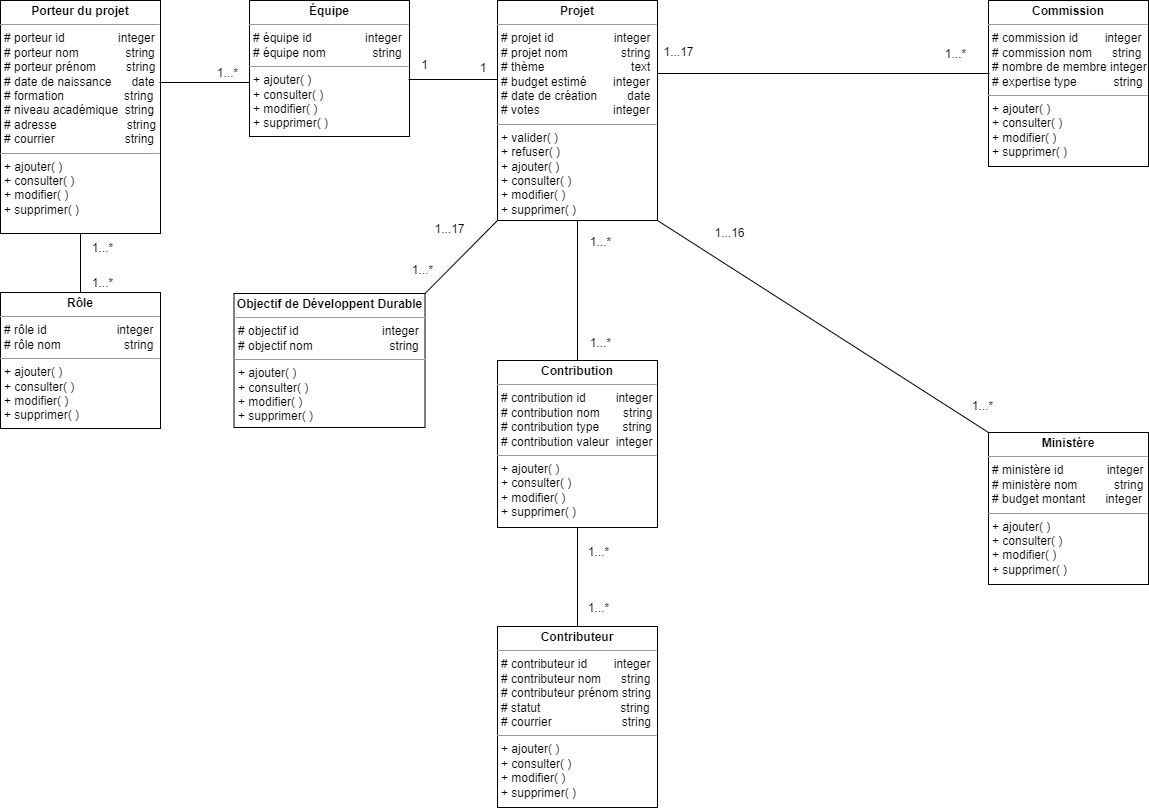

The diagram above was exported from draw.io. Its source (the exported page's mxGraphModel, read from the mxfile embedded in the PNG):
<mxGraphModel dx="1723" dy="783" grid="0" gridSize="10" guides="1" tooltips="1" connect="1" arrows="1" fold="1" page="1" pageScale="1" pageWidth="1169" pageHeight="827" math="0" shadow="0">
  <root>
    <mxCell id="0" />
    <mxCell id="1" parent="0" />
    <mxCell id="RLO59FopTD-Rn-6BzOOU-1" value="&lt;p style=&quot;margin:0px;margin-top:4px;text-align:center;&quot;&gt;&lt;b&gt;Projet&lt;/b&gt;&lt;/p&gt;&lt;hr size=&quot;1&quot;&gt;&lt;p style=&quot;margin:0px;margin-left:4px;&quot;&gt;# projet id&amp;nbsp; &amp;nbsp; &amp;nbsp; &amp;nbsp; &amp;nbsp; &amp;nbsp; &amp;nbsp; &amp;nbsp; &amp;nbsp; integer&lt;/p&gt;&lt;p style=&quot;margin:0px;margin-left:4px;&quot;&gt;# projet nom&amp;nbsp; &amp;nbsp; &amp;nbsp; &amp;nbsp; &amp;nbsp; &amp;nbsp; &amp;nbsp; &amp;nbsp; string&lt;/p&gt;&lt;p style=&quot;margin:0px;margin-left:4px;&quot;&gt;# thème&amp;nbsp; &amp;nbsp; &amp;nbsp; &amp;nbsp; &amp;nbsp; &amp;nbsp; &amp;nbsp; &amp;nbsp; &amp;nbsp; &amp;nbsp; &amp;nbsp; &amp;nbsp; &amp;nbsp; text&lt;/p&gt;&lt;p style=&quot;margin:0px;margin-left:4px;&quot;&gt;# budget estimé&amp;nbsp; &amp;nbsp; &amp;nbsp; &amp;nbsp; integer&lt;/p&gt;&lt;p style=&quot;margin:0px;margin-left:4px;&quot;&gt;# date de création&amp;nbsp; &amp;nbsp; &amp;nbsp; &amp;nbsp; &amp;nbsp;date&lt;/p&gt;&lt;p style=&quot;margin:0px;margin-left:4px;&quot;&gt;# votes&amp;nbsp; &amp;nbsp; &amp;nbsp; &amp;nbsp; &amp;nbsp; &amp;nbsp; &amp;nbsp; &amp;nbsp; &amp;nbsp; &amp;nbsp; &amp;nbsp; integer&lt;/p&gt;&lt;hr size=&quot;1&quot;&gt;&lt;p style=&quot;margin:0px;margin-left:4px;&quot;&gt;&lt;span style=&quot;background-color: initial;&quot;&gt;+ valider( )&lt;/span&gt;&lt;br&gt;&lt;/p&gt;&lt;p style=&quot;margin:0px;margin-left:4px;&quot;&gt;+ refuser( )&lt;/p&gt;&lt;p style=&quot;margin:0px;margin-left:4px;&quot;&gt;+ ajouter( )&lt;/p&gt;&lt;p style=&quot;margin:0px;margin-left:4px;&quot;&gt;+ consulter( )&lt;/p&gt;&lt;p style=&quot;margin:0px;margin-left:4px;&quot;&gt;+ modifier( )&lt;/p&gt;&lt;p style=&quot;margin:0px;margin-left:4px;&quot;&gt;+ supprimer( )&lt;/p&gt;" style="verticalAlign=top;align=left;overflow=fill;fontSize=12;fontFamily=Helvetica;html=1;whiteSpace=wrap;" vertex="1" parent="1">
      <mxGeometry x="505" y="9" width="160" height="220" as="geometry" />
    </mxCell>
    <mxCell id="zKfDfQRtnZ-zxyB5ccnu-1" value="&lt;p style=&quot;margin:0px;margin-top:4px;text-align:center;&quot;&gt;&lt;b&gt;Porteur du projet&lt;/b&gt;&lt;br&gt;&lt;/p&gt;&lt;hr size=&quot;1&quot;&gt;&lt;p style=&quot;margin:0px;margin-left:4px;&quot;&gt;# porteur id&amp;nbsp; &amp;nbsp; &amp;nbsp; &amp;nbsp; &amp;nbsp; &amp;nbsp; &amp;nbsp; &amp;nbsp; integer&lt;/p&gt;&lt;p style=&quot;margin:0px;margin-left:4px;&quot;&gt;# porteur nom&amp;nbsp; &amp;nbsp; &amp;nbsp; &amp;nbsp; &amp;nbsp; &amp;nbsp; &amp;nbsp; string&lt;/p&gt;&lt;p style=&quot;margin:0px;margin-left:4px;&quot;&gt;# porteur prénom&amp;nbsp; &amp;nbsp; &amp;nbsp; &amp;nbsp; &amp;nbsp;string&lt;/p&gt;&lt;p style=&quot;margin:0px;margin-left:4px;&quot;&gt;# date de naissance&amp;nbsp; &amp;nbsp; &amp;nbsp; date&lt;/p&gt;&lt;p style=&quot;margin:0px;margin-left:4px;&quot;&gt;# formation&amp;nbsp; &amp;nbsp; &amp;nbsp; &amp;nbsp; &amp;nbsp; &amp;nbsp; &amp;nbsp; &amp;nbsp; &amp;nbsp; string&lt;/p&gt;&lt;p style=&quot;margin:0px;margin-left:4px;&quot;&gt;# niveau académique&amp;nbsp; string&lt;/p&gt;&lt;p style=&quot;margin:0px;margin-left:4px;&quot;&gt;# adresse&amp;nbsp; &amp;nbsp; &amp;nbsp; &amp;nbsp; &amp;nbsp; &amp;nbsp; &amp;nbsp; &amp;nbsp; &amp;nbsp; &amp;nbsp; &amp;nbsp;string&lt;/p&gt;&lt;p style=&quot;margin:0px;margin-left:4px;&quot;&gt;# courrier&amp;nbsp; &amp;nbsp; &amp;nbsp; &amp;nbsp; &amp;nbsp; &amp;nbsp; &amp;nbsp; &amp;nbsp; &amp;nbsp; &amp;nbsp; &amp;nbsp;string&lt;/p&gt;&lt;hr size=&quot;1&quot;&gt;&lt;p style=&quot;border-color: var(--border-color); margin: 0px 0px 0px 4px;&quot;&gt;+ ajouter( )&lt;/p&gt;&lt;p style=&quot;border-color: var(--border-color); margin: 0px 0px 0px 4px;&quot;&gt;+ consulter( )&lt;/p&gt;&lt;p style=&quot;border-color: var(--border-color); margin: 0px 0px 0px 4px;&quot;&gt;&lt;span style=&quot;background-color: initial;&quot;&gt;+ modifier( )&lt;/span&gt;&lt;/p&gt;&lt;p style=&quot;border-color: var(--border-color); margin: 0px 0px 0px 4px;&quot;&gt;+ supprimer( )&lt;/p&gt;" style="verticalAlign=top;align=left;overflow=fill;fontSize=12;fontFamily=Helvetica;html=1;whiteSpace=wrap;" vertex="1" parent="1">
      <mxGeometry x="8" y="9" width="160" height="233" as="geometry" />
    </mxCell>
    <mxCell id="SKiqZy35yz1YVkXHOVx5-1" value="&lt;p style=&quot;margin:0px;margin-top:4px;text-align:center;&quot;&gt;&lt;b&gt;Rôle&lt;/b&gt;&lt;br&gt;&lt;/p&gt;&lt;hr size=&quot;1&quot;&gt;&lt;p style=&quot;margin:0px;margin-left:4px;&quot;&gt;# rôle id&amp;nbsp; &amp;nbsp; &amp;nbsp; &amp;nbsp; &amp;nbsp; &amp;nbsp; &amp;nbsp; &amp;nbsp; &amp;nbsp; &amp;nbsp; &amp;nbsp;integer&lt;/p&gt;&lt;p style=&quot;margin:0px;margin-left:4px;&quot;&gt;# rôle nom&amp;nbsp; &amp;nbsp; &amp;nbsp; &amp;nbsp; &amp;nbsp; &amp;nbsp; &amp;nbsp; &amp;nbsp; &amp;nbsp; &amp;nbsp;string&lt;/p&gt;&lt;hr size=&quot;1&quot;&gt;&lt;p style=&quot;border-color: var(--border-color); margin: 0px 0px 0px 4px;&quot;&gt;+ ajouter( )&lt;/p&gt;&lt;p style=&quot;border-color: var(--border-color); margin: 0px 0px 0px 4px;&quot;&gt;+ consulter( )&lt;/p&gt;&lt;p style=&quot;border-color: var(--border-color); margin: 0px 0px 0px 4px;&quot;&gt;+ modifier( )&lt;/p&gt;&lt;p style=&quot;border-color: var(--border-color); margin: 0px 0px 0px 4px;&quot;&gt;+ supprimer( )&lt;/p&gt;" style="verticalAlign=top;align=left;overflow=fill;fontSize=12;fontFamily=Helvetica;html=1;whiteSpace=wrap;" vertex="1" parent="1">
      <mxGeometry x="8" y="301" width="160" height="136" as="geometry" />
    </mxCell>
    <mxCell id="Bu20sGP2ieGpA_iv1rlY-1" value="&lt;p style=&quot;margin:0px;margin-top:4px;text-align:center;&quot;&gt;&lt;b style=&quot;background-color: initial;&quot;&gt;É&lt;/b&gt;&lt;b style=&quot;background-color: initial;&quot;&gt;quipe&lt;/b&gt;&lt;/p&gt;&lt;hr size=&quot;1&quot;&gt;&lt;p style=&quot;margin:0px;margin-left:4px;&quot;&gt;# équipe id&amp;nbsp; &amp;nbsp; &amp;nbsp; &amp;nbsp; &amp;nbsp; &amp;nbsp; &amp;nbsp; &amp;nbsp; integer&lt;/p&gt;&lt;p style=&quot;margin:0px;margin-left:4px;&quot;&gt;# équipe nom&amp;nbsp; &amp;nbsp; &amp;nbsp; &amp;nbsp; &amp;nbsp; &amp;nbsp; &amp;nbsp; string&lt;/p&gt;&lt;hr size=&quot;1&quot;&gt;&lt;p style=&quot;border-color: var(--border-color); margin: 0px 0px 0px 4px;&quot;&gt;+ ajouter( )&lt;/p&gt;&lt;p style=&quot;border-color: var(--border-color); margin: 0px 0px 0px 4px;&quot;&gt;+ consulter( )&lt;/p&gt;&lt;p style=&quot;border-color: var(--border-color); margin: 0px 0px 0px 4px;&quot;&gt;+ modifier( )&lt;/p&gt;&lt;p style=&quot;border-color: var(--border-color); margin: 0px 0px 0px 4px;&quot;&gt;+ supprimer( )&lt;/p&gt;" style="verticalAlign=top;align=left;overflow=fill;fontSize=12;fontFamily=Helvetica;html=1;whiteSpace=wrap;" vertex="1" parent="1">
      <mxGeometry x="257" y="9" width="160" height="136" as="geometry" />
    </mxCell>
    <mxCell id="IHtR8XqSCHDjCw6_-lFz-1" value="&lt;p style=&quot;margin:0px;margin-top:4px;text-align:center;&quot;&gt;&lt;b&gt;Contributeur&lt;/b&gt;&lt;/p&gt;&lt;hr size=&quot;1&quot;&gt;&lt;p style=&quot;margin:0px;margin-left:4px;&quot;&gt;# contributeur id&amp;nbsp; &amp;nbsp; &amp;nbsp; &amp;nbsp; integer&lt;/p&gt;&lt;p style=&quot;margin:0px;margin-left:4px;&quot;&gt;# contributeur nom&amp;nbsp; &amp;nbsp; &amp;nbsp; string&lt;/p&gt;&lt;p style=&quot;margin:0px;margin-left:4px;&quot;&gt;# contributeur prénom string&lt;/p&gt;&lt;p style=&quot;margin:0px;margin-left:4px;&quot;&gt;# statut&amp;nbsp; &amp;nbsp; &amp;nbsp; &amp;nbsp; &amp;nbsp; &amp;nbsp; &amp;nbsp; &amp;nbsp; &amp;nbsp; &amp;nbsp; &amp;nbsp; &amp;nbsp; string&lt;/p&gt;&lt;p style=&quot;margin:0px;margin-left:4px;&quot;&gt;# courrier&amp;nbsp; &amp;nbsp; &amp;nbsp; &amp;nbsp; &amp;nbsp; &amp;nbsp; &amp;nbsp; &amp;nbsp; &amp;nbsp; &amp;nbsp; &amp;nbsp;string&lt;/p&gt;&lt;hr size=&quot;1&quot;&gt;&lt;p style=&quot;border-color: var(--border-color); margin: 0px 0px 0px 4px;&quot;&gt;+ ajouter( )&lt;/p&gt;&lt;p style=&quot;border-color: var(--border-color); margin: 0px 0px 0px 4px;&quot;&gt;+ consulter( )&lt;/p&gt;&lt;p style=&quot;border-color: var(--border-color); margin: 0px 0px 0px 4px;&quot;&gt;+ modifier( )&lt;/p&gt;&lt;p style=&quot;border-color: var(--border-color); margin: 0px 0px 0px 4px;&quot;&gt;+ supprimer( )&lt;/p&gt;" style="verticalAlign=top;align=left;overflow=fill;fontSize=12;fontFamily=Helvetica;html=1;whiteSpace=wrap;" vertex="1" parent="1">
      <mxGeometry x="505" y="635" width="160" height="181" as="geometry" />
    </mxCell>
    <mxCell id="NG5prPh5d0E_kVwjeMw8-1" value="&lt;p style=&quot;margin:0px;margin-top:4px;text-align:center;&quot;&gt;&lt;b&gt;Objectif de Développent&amp;nbsp;Durable&lt;/b&gt;&lt;/p&gt;&lt;hr size=&quot;1&quot;&gt;&lt;p style=&quot;margin:0px;margin-left:4px;&quot;&gt;# objectif id&amp;nbsp; &amp;nbsp; &amp;nbsp; &amp;nbsp; &amp;nbsp; &amp;nbsp; &amp;nbsp; &amp;nbsp; &amp;nbsp; &amp;nbsp; &amp;nbsp; &amp;nbsp; &amp;nbsp;integer&lt;/p&gt;&lt;p style=&quot;margin:0px;margin-left:4px;&quot;&gt;# objectif nom&amp;nbsp; &amp;nbsp; &amp;nbsp; &amp;nbsp; &amp;nbsp; &amp;nbsp; &amp;nbsp; &amp;nbsp; &amp;nbsp; &amp;nbsp; &amp;nbsp; &amp;nbsp;string&lt;/p&gt;&lt;hr size=&quot;1&quot;&gt;&lt;p style=&quot;border-color: var(--border-color); margin: 0px 0px 0px 4px;&quot;&gt;+ ajouter( )&lt;/p&gt;&lt;p style=&quot;border-color: var(--border-color); margin: 0px 0px 0px 4px;&quot;&gt;+ consulter( )&lt;/p&gt;&lt;p style=&quot;border-color: var(--border-color); margin: 0px 0px 0px 4px;&quot;&gt;+ modifier( )&lt;/p&gt;&lt;p style=&quot;border-color: var(--border-color); margin: 0px 0px 0px 4px;&quot;&gt;+ supprimer( )&lt;/p&gt;" style="verticalAlign=top;align=left;overflow=fill;fontSize=12;fontFamily=Helvetica;html=1;whiteSpace=wrap;" vertex="1" parent="1">
      <mxGeometry x="241.5" y="302" width="191" height="134" as="geometry" />
    </mxCell>
    <mxCell id="4eOXx61BZLmRgZ2XSreS-1" value="&lt;p style=&quot;margin:0px;margin-top:4px;text-align:center;&quot;&gt;&lt;b&gt;Contribution&lt;/b&gt;&lt;/p&gt;&lt;hr size=&quot;1&quot;&gt;&lt;p style=&quot;margin:0px;margin-left:4px;&quot;&gt;# contribution id&amp;nbsp; &amp;nbsp; &amp;nbsp; &amp;nbsp; &amp;nbsp;integer&lt;/p&gt;&lt;p style=&quot;margin:0px;margin-left:4px;&quot;&gt;# contribution nom&amp;nbsp; &amp;nbsp; &amp;nbsp; &amp;nbsp;string&lt;/p&gt;&lt;p style=&quot;margin:0px;margin-left:4px;&quot;&gt;# contribution type&amp;nbsp; &amp;nbsp; &amp;nbsp; &amp;nbsp;string&lt;/p&gt;&lt;p style=&quot;margin:0px;margin-left:4px;&quot;&gt;# contribution valeur&amp;nbsp; integer&lt;/p&gt;&lt;hr size=&quot;1&quot;&gt;&lt;p style=&quot;border-color: var(--border-color); margin: 0px 0px 0px 4px;&quot;&gt;+ ajouter( )&lt;/p&gt;&lt;p style=&quot;border-color: var(--border-color); margin: 0px 0px 0px 4px;&quot;&gt;+ consulter( )&lt;/p&gt;&lt;p style=&quot;border-color: var(--border-color); margin: 0px 0px 0px 4px;&quot;&gt;+ modifier( )&lt;/p&gt;&lt;p style=&quot;border-color: var(--border-color); margin: 0px 0px 0px 4px;&quot;&gt;+ supprimer( )&lt;/p&gt;" style="verticalAlign=top;align=left;overflow=fill;fontSize=12;fontFamily=Helvetica;html=1;whiteSpace=wrap;" vertex="1" parent="1">
      <mxGeometry x="505" y="369" width="160" height="167" as="geometry" />
    </mxCell>
    <mxCell id="P8OfxjLEopQmQAOxKY2r-1" value="&lt;p style=&quot;margin:0px;margin-top:4px;text-align:center;&quot;&gt;&lt;b&gt;Ministère&lt;/b&gt;&lt;br&gt;&lt;/p&gt;&lt;hr size=&quot;1&quot;&gt;&lt;p style=&quot;margin:0px;margin-left:4px;&quot;&gt;# ministère id&amp;nbsp; &amp;nbsp; &amp;nbsp; &amp;nbsp; &amp;nbsp; &amp;nbsp; &amp;nbsp;integer&lt;/p&gt;&lt;p style=&quot;margin:0px;margin-left:4px;&quot;&gt;# ministère&amp;nbsp;nom&amp;nbsp; &amp;nbsp; &amp;nbsp; &amp;nbsp; &amp;nbsp; &amp;nbsp;string&lt;/p&gt;&lt;p style=&quot;margin:0px;margin-left:4px;&quot;&gt;# budget montant&amp;nbsp; &amp;nbsp; &amp;nbsp; integer&lt;/p&gt;&lt;hr size=&quot;1&quot;&gt;&lt;p style=&quot;border-color: var(--border-color); margin: 0px 0px 0px 4px;&quot;&gt;+ ajouter( )&lt;/p&gt;&lt;p style=&quot;border-color: var(--border-color); margin: 0px 0px 0px 4px;&quot;&gt;+ consulter( )&lt;/p&gt;&lt;p style=&quot;border-color: var(--border-color); margin: 0px 0px 0px 4px;&quot;&gt;+ modifier( )&lt;/p&gt;&lt;p style=&quot;border-color: var(--border-color); margin: 0px 0px 0px 4px;&quot;&gt;+ supprimer( )&lt;/p&gt;" style="verticalAlign=top;align=left;overflow=fill;fontSize=12;fontFamily=Helvetica;html=1;whiteSpace=wrap;" vertex="1" parent="1">
      <mxGeometry x="996" y="441" width="160" height="152" as="geometry" />
    </mxCell>
    <mxCell id="AJDdk94wG3TufUZ9jyMK-1" value="&lt;p style=&quot;margin:0px;margin-top:4px;text-align:center;&quot;&gt;&lt;b&gt;Commission&lt;/b&gt;&lt;/p&gt;&lt;hr size=&quot;1&quot;&gt;&lt;p style=&quot;margin:0px;margin-left:4px;&quot;&gt;# commission id&amp;nbsp; &amp;nbsp; &amp;nbsp; &amp;nbsp; integer&lt;/p&gt;&lt;p style=&quot;margin:0px;margin-left:4px;&quot;&gt;# commission nom&amp;nbsp; &amp;nbsp; &amp;nbsp; string&lt;/p&gt;&lt;p style=&quot;margin:0px;margin-left:4px;&quot;&gt;# nombre de membre integer&lt;/p&gt;&lt;p style=&quot;margin:0px;margin-left:4px;&quot;&gt;# expertise type&amp;nbsp; &amp;nbsp; &amp;nbsp; &amp;nbsp; &amp;nbsp; &amp;nbsp;string&amp;nbsp;&lt;/p&gt;&lt;hr size=&quot;1&quot;&gt;&lt;p style=&quot;border-color: var(--border-color); margin: 0px 0px 0px 4px;&quot;&gt;+ ajouter( )&lt;/p&gt;&lt;p style=&quot;border-color: var(--border-color); margin: 0px 0px 0px 4px;&quot;&gt;+ consulter( )&lt;/p&gt;&lt;p style=&quot;border-color: var(--border-color); margin: 0px 0px 0px 4px;&quot;&gt;+ modifier( )&lt;/p&gt;&lt;p style=&quot;border-color: var(--border-color); margin: 0px 0px 0px 4px;&quot;&gt;+ supprimer( )&lt;/p&gt;" style="verticalAlign=top;align=left;overflow=fill;fontSize=12;fontFamily=Helvetica;html=1;whiteSpace=wrap;" vertex="1" parent="1">
      <mxGeometry x="996" y="9" width="160" height="166" as="geometry" />
    </mxCell>
    <mxCell id="e34gRIPopef-fTEWxfGH-3" value="" style="endArrow=none;html=1;rounded=0;" edge="1" parent="1">
      <mxGeometry width="50" height="50" relative="1" as="geometry">
        <mxPoint x="416" y="88" as="sourcePoint" />
        <mxPoint x="505" y="88" as="targetPoint" />
      </mxGeometry>
    </mxCell>
    <mxCell id="e34gRIPopef-fTEWxfGH-4" value="" style="endArrow=none;html=1;rounded=0;exitX=1;exitY=0;exitDx=0;exitDy=0;entryX=0;entryY=1;entryDx=0;entryDy=0;" edge="1" parent="1" source="NG5prPh5d0E_kVwjeMw8-1" target="RLO59FopTD-Rn-6BzOOU-1">
      <mxGeometry width="50" height="50" relative="1" as="geometry">
        <mxPoint x="614" y="322" as="sourcePoint" />
        <mxPoint x="664" y="272" as="targetPoint" />
      </mxGeometry>
    </mxCell>
    <mxCell id="e34gRIPopef-fTEWxfGH-5" value="" style="endArrow=none;html=1;rounded=0;" edge="1" parent="1">
      <mxGeometry width="50" height="50" relative="1" as="geometry">
        <mxPoint x="167" y="91" as="sourcePoint" />
        <mxPoint x="257" y="91" as="targetPoint" />
      </mxGeometry>
    </mxCell>
    <mxCell id="e34gRIPopef-fTEWxfGH-6" value="" style="endArrow=none;html=1;rounded=0;" edge="1" parent="1">
      <mxGeometry width="50" height="50" relative="1" as="geometry">
        <mxPoint x="665" y="82" as="sourcePoint" />
        <mxPoint x="997" y="82" as="targetPoint" />
      </mxGeometry>
    </mxCell>
    <mxCell id="e34gRIPopef-fTEWxfGH-7" value="" style="endArrow=none;html=1;rounded=0;exitX=0.5;exitY=0;exitDx=0;exitDy=0;entryX=0.5;entryY=1;entryDx=0;entryDy=0;" edge="1" parent="1" source="SKiqZy35yz1YVkXHOVx5-1" target="zKfDfQRtnZ-zxyB5ccnu-1">
      <mxGeometry width="50" height="50" relative="1" as="geometry">
        <mxPoint x="644" y="352" as="sourcePoint" />
        <mxPoint x="694" y="302" as="targetPoint" />
      </mxGeometry>
    </mxCell>
    <mxCell id="e34gRIPopef-fTEWxfGH-8" value="" style="endArrow=none;html=1;rounded=0;exitX=1;exitY=1;exitDx=0;exitDy=0;entryX=0;entryY=0;entryDx=0;entryDy=0;" edge="1" parent="1" source="RLO59FopTD-Rn-6BzOOU-1" target="P8OfxjLEopQmQAOxKY2r-1">
      <mxGeometry width="50" height="50" relative="1" as="geometry">
        <mxPoint x="654" y="362" as="sourcePoint" />
        <mxPoint x="704" y="312" as="targetPoint" />
      </mxGeometry>
    </mxCell>
    <mxCell id="e34gRIPopef-fTEWxfGH-9" value="" style="endArrow=none;html=1;rounded=0;exitX=0.5;exitY=0;exitDx=0;exitDy=0;" edge="1" parent="1" source="IHtR8XqSCHDjCw6_-lFz-1" target="4eOXx61BZLmRgZ2XSreS-1">
      <mxGeometry width="50" height="50" relative="1" as="geometry">
        <mxPoint x="598" y="400" as="sourcePoint" />
        <mxPoint x="648" y="350" as="targetPoint" />
      </mxGeometry>
    </mxCell>
    <mxCell id="e34gRIPopef-fTEWxfGH-10" value="" style="endArrow=none;html=1;rounded=0;entryX=0.5;entryY=1;entryDx=0;entryDy=0;exitX=0.5;exitY=0;exitDx=0;exitDy=0;" edge="1" parent="1" source="4eOXx61BZLmRgZ2XSreS-1" target="RLO59FopTD-Rn-6BzOOU-1">
      <mxGeometry width="50" height="50" relative="1" as="geometry">
        <mxPoint x="585" y="339" as="sourcePoint" />
        <mxPoint x="648" y="350" as="targetPoint" />
      </mxGeometry>
    </mxCell>
    <mxCell id="ipBcnSFAnKYH1VkRgNDb-1" value="1...*" style="text;html=1;align=center;verticalAlign=middle;resizable=0;points=[];autosize=1;strokeColor=none;fillColor=none;" vertex="1" parent="1">
      <mxGeometry x="90" y="244" width="39" height="26" as="geometry" />
    </mxCell>
    <mxCell id="ipBcnSFAnKYH1VkRgNDb-2" value="1...*" style="text;html=1;align=center;verticalAlign=middle;resizable=0;points=[];autosize=1;strokeColor=none;fillColor=none;" vertex="1" parent="1">
      <mxGeometry x="90" y="279" width="39" height="26" as="geometry" />
    </mxCell>
    <mxCell id="rJwacLXGSUhch7BVwMA4-1" value="1...*" style="text;html=1;align=center;verticalAlign=middle;resizable=0;points=[];autosize=1;strokeColor=none;fillColor=none;" vertex="1" parent="1">
      <mxGeometry x="215" y="69" width="39" height="26" as="geometry" />
    </mxCell>
    <mxCell id="rJwacLXGSUhch7BVwMA4-4" value="&amp;nbsp;1" style="text;html=1;align=center;verticalAlign=middle;resizable=0;points=[];autosize=1;strokeColor=none;fillColor=none;" vertex="1" parent="1">
      <mxGeometry x="475" y="64" width="28" height="26" as="geometry" />
    </mxCell>
    <mxCell id="YdSVS6XQyhm9PdqagFCW-1" value="1" style="text;html=1;align=center;verticalAlign=middle;resizable=0;points=[];autosize=1;strokeColor=none;fillColor=none;" vertex="1" parent="1">
      <mxGeometry x="419" y="61" width="25" height="26" as="geometry" />
    </mxCell>
    <mxCell id="h747O8bETJsDShz5PV00-1" value="1...*" style="text;html=1;align=center;verticalAlign=middle;resizable=0;points=[];autosize=1;strokeColor=none;fillColor=none;" vertex="1" parent="1">
      <mxGeometry x="943" y="50" width="39" height="26" as="geometry" />
    </mxCell>
    <mxCell id="h747O8bETJsDShz5PV00-2" value="1...17" style="text;html=1;align=center;verticalAlign=middle;resizable=0;points=[];autosize=1;strokeColor=none;fillColor=none;" vertex="1" parent="1">
      <mxGeometry x="662" y="48" width="48" height="26" as="geometry" />
    </mxCell>
    <mxCell id="h747O8bETJsDShz5PV00-3" value="1...*" style="text;html=1;align=center;verticalAlign=middle;resizable=0;points=[];autosize=1;strokeColor=none;fillColor=none;" vertex="1" parent="1">
      <mxGeometry x="586" y="604" width="39" height="26" as="geometry" />
    </mxCell>
    <mxCell id="h747O8bETJsDShz5PV00-4" value="1...*" style="text;html=1;align=center;verticalAlign=middle;resizable=0;points=[];autosize=1;strokeColor=none;fillColor=none;" vertex="1" parent="1">
      <mxGeometry x="586" y="548" width="39" height="26" as="geometry" />
    </mxCell>
    <mxCell id="h747O8bETJsDShz5PV00-6" value="1...*" style="text;html=1;align=center;verticalAlign=middle;resizable=0;points=[];autosize=1;strokeColor=none;fillColor=none;" vertex="1" parent="1">
      <mxGeometry x="410" y="266" width="39" height="26" as="geometry" />
    </mxCell>
    <mxCell id="h747O8bETJsDShz5PV00-7" value="1...17" style="text;html=1;align=center;verticalAlign=middle;resizable=0;points=[];autosize=1;strokeColor=none;fillColor=none;" vertex="1" parent="1">
      <mxGeometry x="432.5" y="225" width="48" height="26" as="geometry" />
    </mxCell>
    <mxCell id="h747O8bETJsDShz5PV00-8" value="1...*" style="text;html=1;align=center;verticalAlign=middle;resizable=0;points=[];autosize=1;strokeColor=none;fillColor=none;" vertex="1" parent="1">
      <mxGeometry x="970" y="402" width="39" height="26" as="geometry" />
    </mxCell>
    <mxCell id="c4qU9qrSyS3xSBiIBZUB-1" value="1...*" style="text;html=1;align=center;verticalAlign=middle;resizable=0;points=[];autosize=1;strokeColor=none;fillColor=none;" vertex="1" parent="1">
      <mxGeometry x="588" y="339" width="39" height="26" as="geometry" />
    </mxCell>
    <mxCell id="c4qU9qrSyS3xSBiIBZUB-2" value="1...*" style="text;html=1;align=center;verticalAlign=middle;resizable=0;points=[];autosize=1;strokeColor=none;fillColor=none;" vertex="1" parent="1">
      <mxGeometry x="588" y="238" width="39" height="26" as="geometry" />
    </mxCell>
    <mxCell id="c4qU9qrSyS3xSBiIBZUB-3" value="1...16" style="text;html=1;align=center;verticalAlign=middle;resizable=0;points=[];autosize=1;strokeColor=none;fillColor=none;" vertex="1" parent="1">
      <mxGeometry x="713" y="229" width="48" height="26" as="geometry" />
    </mxCell>
  </root>
</mxGraphModel>